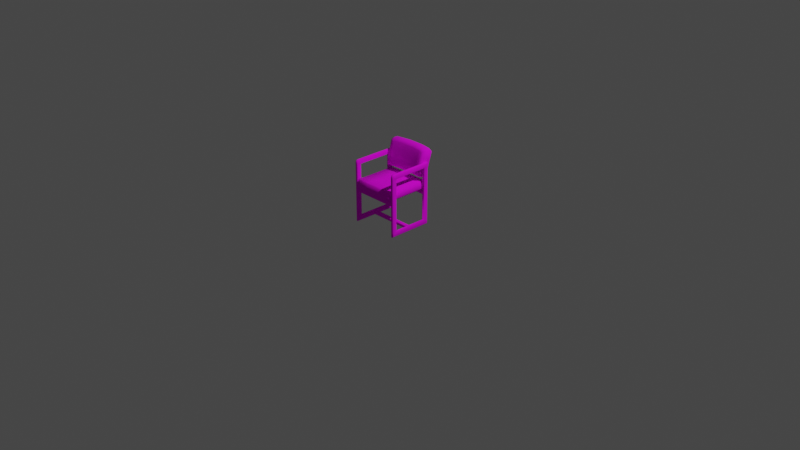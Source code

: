 # Source: chair1.blend  (saved by Blender 2.80.74; exported with 4.5.12 LTS)
import bpy
from mathutils import Matrix  # noqa: F401  (used for matrix-valued properties, if any)

bpy.ops.wm.read_factory_settings(use_empty=True)
scene = bpy.context.scene
scene.name = 'Scene'

# ---- collections
col_collection = bpy.data.collections.new('Collection'); scene.collection.children.link(col_collection)

# ---- images (referenced by path relative to the original .blend; pixels are not part of the script)
import os
ASSET_DIR = os.environ.get("B2B_ASSET_DIR", "")  # directory of the original .blend (textures are referenced by path, not embedded)
HERE = os.path.dirname(os.path.abspath(__file__))  # packed textures are extracted next to this script under _unpacked/

def load_image(name, relpath, width, height, colorspace="sRGB"):
    """Load a texture the original file referenced (path relative to the .blend, or extracted next to this script)."""
    p = next((c for c in (os.path.join(HERE, relpath), os.path.join(ASSET_DIR, relpath)) if relpath and os.path.exists(c)), "")
    if p:
        img = bpy.data.images.load(p, check_existing=True)
        img.name = name
    else:  # same state as the original file: an image datablock whose file is absent (Cycles renders it pink)
        img = bpy.data.images.new(name, width, height)
        img.source = "FILE"
        img.filepath = "//" + (relpath or name)
    img.colorspace_settings.name = colorspace
    return img
img_chair1_texture_png = load_image('chair1_texture.png', 'chair1_texture.png', 1024, 1024, 'sRGB')

# ---- materials (node trees are filled in below, after node groups)
mat_material = bpy.data.materials.new('Material')
mat_material.alpha_threshold = 0.0
mat_material.use_transparent_shadow = False
mat_material.line_color = (0.0, 0.0, 0.0, 1.0)

# ---- material node trees
mat_material.use_nodes = True; mat_material.node_tree.nodes.clear()
_N = mat_material.node_tree.nodes; _L = mat_material.node_tree.links
n0 = _N.new('ShaderNodeOutputMaterial'); n0.name = 'Material Output'; n0.location = (300, 300)
n1 = _N.new('ShaderNodeBsdfPrincipled'); n1.name = 'Principled BSDF'; n1.location = (10, 300)
n1.distribution = 'GGX'
n1.subsurface_method = 'BURLEY'
n1.inputs[2].default_value = 0.9358
n1.inputs[3].default_value = 1.45
n1.inputs[13].default_value = 0.2339
n1.inputs[27].default_value = (0.0, 0.0, 0.0, 1.0)
n1.inputs[28].default_value = 1.0
n2 = _N.new('ShaderNodeTexImage'); n2.name = 'Image Texture'; n2.location = (-280, 275)
n2.image = img_chair1_texture_png
_L.new(n1.outputs[0], n0.inputs[0])
_L.new(n2.outputs[0], n1.inputs[0])
n0.is_active_output = True

# ---- world
world_world = bpy.data.worlds.new('World'); scene.world = world_world
world_world.use_nodes = True; world_world.node_tree.nodes.clear()
_N = world_world.node_tree.nodes; _L = world_world.node_tree.links
n0 = _N.new('ShaderNodeOutputWorld'); n0.name = 'World Output'; n0.location = (300, 300)
n1 = _N.new('ShaderNodeBackground'); n1.name = 'Background'; n1.location = (10, 300)
n1.inputs[0].default_value = (0.05088, 0.05088, 0.05088, 1.0)
_L.new(n1.outputs[0], n0.inputs[0])
n0.is_active_output = True
world_world.color = (0.05088, 0.05088, 0.05088)
world_world.use_sun_shadow = False
world_world.sun_shadow_jitter_overblur = 0.0

# ---- cameras
cam_camera = bpy.data.cameras.new('Camera')
cam_camera.clip_end = 100.0
cam_camera.ortho_scale = 7.314

# ---- lights
light_light = bpy.data.lights.new('Light', 'POINT')
light_light.transmission_factor = 0.0
light_light.energy = 1000.0
light_light.shadow_soft_size = 0.1
light_light.shadow_maximum_resolution = 0.006
light_light.use_absolute_resolution = True

# ---- meshes
me_chair = bpy.data.meshes.new('Chair')
me_chair.from_pydata([(-0.2248, -0.1165, 0.47), (-0.2352, -0.1165, 0.4268), (0.2343, -0.1165, 0.47), (0.2448, -0.1165, 0.4268), (-0.2352, -0.1165, 0.3936), (-0.2248, -0.1146, 0.38), (0.2448, -0.1165, 0.3936), (0.2343, -0.1146, 0.38), (-0.2352, -0.2955, 0.05187), (-0.2352, 0.0825, 0.05187), (-0.2352, -0.2956, 0.6204), (-0.2352, 0.0825, 0.6205), (-0.2652, -0.2956, 0.6204), (-0.2652, 0.0825, 0.6205), (-0.2652, -0.2955, 0.05187), (-0.2652, 0.0825, 0.05187), (0.1971, 0.2235, 0.7591), (0.2018, 0.2095, 0.7752), (-0.2228, 0.1052, 0.7732), (-0.2228, 0.0443, 0.5469), (0.2018, 0.1446, 0.793), (0.1773, 0.0411, 0.5546), (0.2323, 0.04333, 0.5413), (0.2323, 0.1057, 0.7736), (0.2513, -0.2996, 0.3296), (0.2513, -0.2966, 0.3326), (0.2513, -0.2966, 0.3766), (0.2513, -0.2996, 0.3796), (0.2513, -0.3336, 0.3296), (0.2513, -0.3366, 0.3326), (0.2513, -0.3336, 0.3796), (0.2513, -0.3366, 0.3766), (-0.2398, -0.2996, 0.3296), (-0.2398, -0.2966, 0.3326), (-0.2398, -0.2996, 0.3796), (-0.2398, -0.2966, 0.3766), (-0.2429, -0.2996, 0.3766), (-0.2398, -0.3336, 0.3296), (-0.2398, -0.3366, 0.3326), (-0.2398, -0.3336, 0.3796), (-0.2429, -0.3336, 0.3766), (-0.2398, -0.3366, 0.3766), (-0.2398, 0.0822, 0.3766), (-0.2429, 0.0852, 0.3766), (-0.2398, 0.0852, 0.3796), (-0.2398, 0.0822, 0.3326), (-0.2398, 0.0852, 0.3296), (-0.2429, 0.1192, 0.3766), (-0.2398, 0.1222, 0.3766), (-0.2398, 0.1192, 0.3796), (-0.2398, 0.1222, 0.3326), (-0.2398, 0.1192, 0.3296), (0.2513, 0.0822, 0.3766), (0.2513, 0.0852, 0.3796), (0.2513, 0.0822, 0.3326), (0.2513, 0.0852, 0.3296), (0.2513, 0.1192, 0.3796), (0.2513, 0.1222, 0.3766), (0.2513, 0.1222, 0.3326), (0.2513, 0.1192, 0.3296), (-0.2396, -0.127, 0.04168), (-0.2396, -0.1235, 0.04464), (-0.2396, -0.1285, 0.01664), (-0.2396, -0.131, 0.01959), (-0.2396, -0.0895, 0.04464), (-0.2396, -0.08597, 0.04168), (-0.2396, -0.08202, 0.01959), (-0.2396, -0.0845, 0.01664), (0.2491, -0.1235, 0.04464), (0.2491, -0.127, 0.04168), (0.2491, -0.131, 0.01959), (0.2491, -0.1285, 0.01664), (0.2491, -0.08597, 0.04168), (0.2491, -0.0895, 0.04464), (0.2491, -0.0845, 0.01664), (0.2491, -0.08202, 0.01959), (-0.2502, -0.2865, 0.06), (-0.2502, -0.2865, 0.61), (-0.2502, 0.0735, 0.61), (-0.2502, 0.0735, 0.06), (-0.2502, -0.3465, 0.05187), (-0.2502, -0.3465, 0.0), (-0.2502, -0.3191, 0.6705), (-0.2502, -0.3415, 0.6652), (-0.2502, -0.2955, 0.0), (-0.2502, 0.0825, 0.0), (-0.2502, 0.1335, 0.6205), (-0.2502, 0.1335, 0.67), (-0.2502, 0.0825, 0.67), (-0.2502, 0.1335, 0.0), (-0.2502, 0.1335, 0.05187), (-0.2502, -0.3487, 0.6403), (-0.2352, 0.1229, 0.6598), (-0.2379, 0.1273, 0.6641), (-0.2352, 0.1229, 0.0102), (-0.2379, 0.1273, 0.005909), (-0.2352, -0.3319, 0.656), (-0.2379, -0.3359, 0.6599), (-0.2352, -0.3359, 0.0102), (-0.2379, -0.3403, 0.005909), (-0.2352, -0.3143, 0.6602), (-0.2379, -0.3163, 0.6645), (-0.2379, -0.2955, 0.005908), (-0.2352, -0.2955, 0.0102), (-0.2379, 0.0825, 0.6641), (-0.2352, 0.0825, 0.6598), (-0.2379, 0.0825, 0.005908), (-0.2352, 0.0825, 0.0102), (-0.2379, 0.1273, 0.05187), (-0.2352, 0.1229, 0.05187), (-0.2352, -0.3359, 0.05187), (-0.2379, -0.3403, 0.05187), (-0.2379, -0.3422, 0.6379), (-0.2352, -0.3377, 0.6363), (-0.2379, 0.1273, 0.6205), (-0.2352, 0.1229, 0.6205), (-0.2652, 0.0825, 0.6598), (-0.2625, 0.0825, 0.6641), (-0.2625, 0.1273, 0.6641), (-0.2652, 0.1229, 0.6598), (-0.2652, 0.1229, 0.05187), (-0.2625, 0.1273, 0.05187), (-0.2625, 0.1273, 0.005909), (-0.2652, 0.1229, 0.0102), (-0.2652, -0.2955, 0.0102), (-0.2625, -0.2955, 0.005908), (-0.2625, -0.3403, 0.005909), (-0.2652, -0.3359, 0.0102), (-0.2652, -0.3377, 0.6363), (-0.2625, -0.3422, 0.6379), (-0.2625, -0.3359, 0.6599), (-0.2652, -0.3319, 0.656), (-0.2625, -0.3163, 0.6645), (-0.2652, -0.3143, 0.6602), (-0.2652, 0.0825, 0.0102), (-0.2625, 0.0825, 0.005908), (-0.2652, 0.1229, 0.6205), (-0.2625, 0.1273, 0.6205), (-0.2625, -0.3403, 0.05187), (-0.2652, -0.3359, 0.05187), (0.2448, 0.1131, 0.3936), (0.2343, 0.1168, 0.38), (0.2343, 0.1235, 0.3936), (-0.2248, 0.1235, 0.3936), (-0.2248, 0.1168, 0.38), (-0.2352, 0.1131, 0.3936), (0.2448, -0.3461, 0.3936), (0.2343, -0.3565, 0.3936), (0.2343, -0.3461, 0.38), (-0.2352, -0.3461, 0.3936), (-0.2248, -0.3461, 0.38), (-0.2248, -0.3565, 0.3936), (0.2448, -0.3461, 0.4268), (0.2327, -0.3251, 0.4714), (0.2343, -0.3565, 0.4268), (0.2448, 0.1131, 0.4268), (0.2343, 0.1235, 0.4268), (0.2343, 0.1131, 0.47), (-0.2248, 0.1235, 0.4268), (-0.2352, 0.1131, 0.4268), (-0.2248, 0.1131, 0.47), (-0.2352, -0.3461, 0.4268), (-0.2248, -0.3565, 0.4268), (-0.2265, -0.3251, 0.4714), (-0.2352, -0.001707, 0.4268), (0.2448, -0.001706, 0.3936), (-0.2248, 0.001068, 0.38), (0.2343, -0.001706, 0.47), (0.2343, 0.001068, 0.38), (-0.2352, -0.001707, 0.3936), (0.2448, -0.001706, 0.4268), (-0.2248, -0.001707, 0.47), (-0.2352, -0.2313, 0.3936), (0.2343, -0.2304, 0.38), (0.2448, -0.2313, 0.4268), (-0.2248, -0.2313, 0.47), (0.2448, -0.2313, 0.3936), (-0.2248, -0.2304, 0.38), (0.2343, -0.2313, 0.47), (-0.2352, -0.2313, 0.4268), (0.08129, 0.1168, 0.38), (-0.07176, 0.1168, 0.38), (-0.07176, 0.1235, 0.3936), (0.08129, 0.1235, 0.3936), (-0.09128, -0.3461, 0.38), (0.1086, -0.3461, 0.38), (0.1086, -0.3565, 0.3936), (-0.09128, -0.3565, 0.3936), (0.08129, 0.1235, 0.4269), (-0.07176, 0.1235, 0.4269), (-0.07176, 0.1131, 0.4704), (0.08129, 0.1131, 0.4704), (-0.09128, -0.3592, 0.4272), (0.1086, -0.359, 0.4272), (0.106, -0.33, 0.4718), (-0.09386, -0.3303, 0.4718), (0.08129, -0.1146, 0.3791), (-0.07176, -0.1146, 0.3791), (-0.07176, -0.1165, 0.4678), (0.08011, -0.1157, 0.474), (-0.07176, -0.001707, 0.473), (0.08129, -0.001706, 0.473), (0.08129, 0.001068, 0.3812), (-0.07176, 0.001068, 0.3812), (0.08129, -0.2304, 0.38), (-0.07176, -0.2304, 0.38), (-0.07176, -0.2313, 0.4697), (0.08011, -0.2305, 0.4758), (0.2215, -0.3375, 0.4599), (-0.2216, -0.3356, 0.461), (-0.08859, -0.3401, 0.4616), (0.1053, -0.3414, 0.4604), (0.2185, 0.126, 0.4577), (-0.2116, 0.126, 0.4577), (0.07508, 0.126, 0.458), (-0.06828, 0.126, 0.458), (0.2129, 0.03648, 0.56), (0.2448, 0.07061, 0.5246), (0.2132, 0.09112, 0.7552), (0.2448, 0.1375, 0.7782), (-0.1987, 0.04133, 0.5665), (-0.2352, 0.07184, 0.5306), (-0.2352, 0.1373, 0.7777), (-0.1987, 0.08955, 0.7476), (0.08751, 0.05365, 0.5271), (-0.0642, 0.05365, 0.5271), (-0.0642, 0.1225, 0.7919), (0.08751, 0.1225, 0.7919), (0.1917, 0.04325, 0.5254), (0.1798, 0.09834, 0.7671), (0.2018, 0.07053, 0.507), (0.1917, 0.1117, 0.7874), (-0.06834, 0.08094, 0.5065), (0.09166, 0.08094, 0.5065), (0.07947, 0.05188, 0.5542), (-0.05615, 0.05188, 0.5542), (0.09166, 0.1553, 0.7975), (-0.06834, 0.1553, 0.7975), (-0.05615, 0.1088, 0.7711), (0.07947, 0.1088, 0.7711), (0.2383, 0.1482, 0.517), (0.2448, 0.1354, 0.5111), (0.237, 0.2161, 0.7453), (0.2448, 0.2019, 0.7604), (-0.2307, 0.1464, 0.5206), (-0.2352, 0.1368, 0.5174), (-0.2286, 0.2175, 0.7513), (-0.2343, 0.2036, 0.7637), (0.09166, 0.146, 0.493), (0.09505, 0.1652, 0.5016), (-0.07174, 0.1652, 0.5016), (-0.06834, 0.146, 0.493), (-0.06834, 0.2203, 0.7797), (-0.07174, 0.2343, 0.7636), (0.09505, 0.2343, 0.7636), (0.09166, 0.2203, 0.7797), (0.2018, 0.1354, 0.4935), (0.1979, 0.1488, 0.5051), (-0.1995, 0.0413, 0.5244), (-0.1778, 0.0394, 0.5494), (-0.2107, 0.1428, 0.7922), (-0.1995, 0.11, 0.7866), (-0.2107, 0.06857, 0.5061), (-0.1778, 0.09578, 0.7661), (-0.2107, 0.1335, 0.4925), (-0.2084, 0.1439, 0.5024), (-0.2107, 0.2075, 0.7743), (-0.2046, 0.2215, 0.7583), (0.2323, 0.06054, 0.623), (0.2323, 0.08238, 0.6972), (-0.2228, 0.06136, 0.6263), (-0.2228, 0.08285, 0.6985), (0.179, 0.07817, 0.6987), (0.1781, 0.05821, 0.6296), (0.1974, 0.1952, 0.676), (0.1976, 0.1698, 0.5961), (0.2131, 0.0714, 0.6916), (0.213, 0.05228, 0.6287), (0.2448, 0.08894, 0.6139), (0.2448, 0.1123, 0.6941), (-0.2352, 0.1128, 0.6956), (-0.2352, 0.08979, 0.6174), (-0.1987, 0.05549, 0.6301), (-0.1987, 0.0725, 0.6886), (0.07947, 0.08855, 0.7019), (0.07947, 0.06871, 0.6321), (-0.05615, 0.08855, 0.7019), (-0.05615, 0.06871, 0.6321), (0.2379, 0.1672, 0.5984), (0.2374, 0.1904, 0.6703), (0.2448, 0.1767, 0.6777), (0.2448, 0.1538, 0.5994), (-0.2293, 0.1907, 0.6756), (-0.23, 0.1664, 0.603), (-0.2349, 0.1553, 0.6049), (-0.2346, 0.1783, 0.6823), (0.09398, 0.182, 0.5991), (0.09398, 0.2052, 0.6805), (-0.07281, 0.2052, 0.6805), (-0.07281, 0.182, 0.5991), (-0.2059, 0.1921, 0.6749), (-0.2071, 0.1659, 0.5942), (-0.1778, 0.07605, 0.6958), (-0.1778, 0.05626, 0.6256), (0.2448, -0.3359, 0.05187), (0.2475, -0.3403, 0.05187), (0.2475, 0.1273, 0.6205), (0.2448, 0.1229, 0.6205), (0.2475, 0.0825, 0.005908), (0.2448, 0.0825, 0.0102), (0.2448, -0.3143, 0.6602), (0.2475, -0.3163, 0.6645), (0.2448, -0.3319, 0.656), (0.2475, -0.3359, 0.6599), (0.2475, -0.3422, 0.6379), (0.2448, -0.3377, 0.6363), (0.2448, -0.3359, 0.0102), (0.2475, -0.3403, 0.005909), (0.2475, -0.2955, 0.005908), (0.2448, -0.2955, 0.0102), (0.2448, 0.1229, 0.0102), (0.2475, 0.1273, 0.005909), (0.2475, 0.1273, 0.05187), (0.2448, 0.1229, 0.05187), (0.2448, 0.1229, 0.6598), (0.2475, 0.1273, 0.6641), (0.2475, 0.0825, 0.6641), (0.2448, 0.0825, 0.6598), (0.2748, 0.1229, 0.6205), (0.2721, 0.1273, 0.6205), (0.2748, -0.3377, 0.6363), (0.2721, -0.3422, 0.6379), (0.2721, -0.3403, 0.05187), (0.2748, -0.3359, 0.05187), (0.2748, 0.1229, 0.05187), (0.2721, 0.1273, 0.05187), (0.2748, 0.0825, 0.0102), (0.2721, 0.0825, 0.005908), (0.2748, 0.0825, 0.6598), (0.2721, 0.0825, 0.6641), (0.2748, -0.2955, 0.0102), (0.2721, -0.2955, 0.005908), (0.2721, -0.3163, 0.6645), (0.2748, -0.3143, 0.6602), (0.2721, -0.3403, 0.005909), (0.2748, -0.3359, 0.0102), (0.2721, -0.3359, 0.6599), (0.2748, -0.3319, 0.656), (0.2721, 0.1273, 0.005909), (0.2748, 0.1229, 0.0102), (0.2721, 0.1273, 0.6641), (0.2748, 0.1229, 0.6598), (0.2598, -0.3487, 0.6403), (0.2598, 0.1335, 0.05187), (0.2598, 0.1335, 0.0), (0.2598, 0.0825, 0.67), (0.2598, 0.1335, 0.67), (0.2598, 0.1335, 0.6205), (0.2598, 0.0825, 0.0), (0.2598, -0.2955, 0.0), (0.2598, -0.3415, 0.6652), (0.2598, -0.3191, 0.6705), (0.2598, -0.3465, 0.0), (0.2598, -0.3465, 0.05187), (0.2598, 0.0735, 0.06), (0.2598, 0.0735, 0.61), (0.2598, -0.2865, 0.61), (0.2598, -0.2865, 0.06), (0.2448, 0.0825, 0.05187), (0.2448, -0.2955, 0.05187), (0.2448, 0.0825, 0.6205), (0.2448, -0.2956, 0.6204), (0.2748, 0.0825, 0.6205), (0.2748, -0.2956, 0.6204), (0.2748, 0.0825, 0.05187), (0.2748, -0.2955, 0.05187), (0.2488, 0.1025, 0.5152), (0.2488, 0.1693, 0.7743), (0.09162, 0.1125, 0.495), (0.09182, 0.1878, 0.7958), (-0.06829, 0.1125, 0.495), (-0.2397, 0.104, 0.5222), (-0.239, 0.17, 0.7753), (-0.06849, 0.1878, 0.7958), (0.2027, 0.102, 0.4956), (0.2028, 0.1771, 0.7911), (-0.2126, 0.1001, 0.4949), (-0.2121, 0.1751, 0.7902), (0.2496, 0.1214, 0.607), (0.2496, 0.1433, 0.6901), (-0.2399, 0.1224, 0.6116), (-0.2398, 0.1442, 0.6932), (-0.2652, -0.3376, 0.6072), (-0.2502, -0.2865, 0.6072), (-0.2502, -0.3486, 0.6072), (-0.2625, -0.3421, 0.6072), (-0.2652, -0.2956, 0.6072), (-0.2352, -0.2956, 0.6072), (-0.2379, -0.3421, 0.6072), (-0.2352, -0.3376, 0.6072), (0.2448, -0.3376, 0.6072), (0.2598, -0.2865, 0.6072), (0.2598, -0.3486, 0.6072), (0.2475, -0.3421, 0.6072), (0.2448, -0.2956, 0.6072), (0.2748, -0.2956, 0.6072), (0.2721, -0.3421, 0.6072), (0.2748, -0.3376, 0.6072)], [], [(182, 143, 158, 189), (176, 6, 3, 174), (206, 175, 163, 195), (172, 149, 161, 179), (186, 147, 154, 193), (205, 184, 150, 177), (99, 111, 80, 81), (114, 108, 90, 86), (95, 106, 85, 89), (10, 113, 399, 397), (85, 84, 125, 135), (111, 398, 394, 80), (97, 101, 82, 83), (101, 104, 88, 82), (93, 114, 86, 87), (81, 80, 138, 126), (86, 90, 121, 137), (89, 85, 135, 122), (83, 82, 132, 130), (80, 394, 395, 138), (87, 86, 137, 118), (82, 88, 117, 132), (77, 393, 396, 12), (91, 83, 130, 129), (79, 78, 13, 15), (15, 134, 124, 14), (90, 89, 122, 121), (116, 13, 12, 133), (78, 77, 12, 13), (119, 136, 13, 116), (76, 79, 15, 14), (84, 81, 126, 125), (120, 123, 134, 15), (14, 124, 127, 139), (12, 396, 392, 128), (136, 120, 15, 13), (133, 12, 128, 131), (33, 35, 26, 25), (39, 30, 27, 34), (29, 31, 41, 38), (302, 263, 223, 283), (300, 267, 253, 298), (281, 221, 19, 270), (385, 377, 243, 17), (384, 378, 248, 256), (387, 383, 252, 266), (37, 28, 29, 38), (30, 39, 41, 31), (39, 34, 36, 40), (24, 32, 33, 25), (34, 27, 26, 35), (28, 37, 32, 24), (55, 46, 51, 59), (49, 56, 57, 48), (59, 51, 50, 58), (44, 49, 47, 43), (53, 44, 42, 52), (46, 55, 54, 45), (54, 52, 42, 45), (44, 53, 56, 49), (50, 48, 57, 58), (71, 62, 67, 74), (70, 69, 60, 63), (66, 65, 72, 75), (64, 73, 72, 65), (74, 67, 66, 75), (68, 61, 60, 69), (62, 71, 70, 63), (61, 68, 73, 64), (8, 9, 79, 76), (11, 10, 77, 78), (9, 11, 78, 79), (10, 397, 393, 77), (100, 96, 113, 10), (115, 11, 9, 109), (88, 87, 118, 117), (8, 110, 98, 103), (109, 9, 107, 94), (112, 97, 83, 91), (92, 105, 11, 115), (106, 102, 84, 85), (108, 95, 89, 90), (9, 8, 103, 107), (102, 99, 81, 84), (105, 100, 10, 11), (105, 92, 93, 104), (109, 94, 95, 108), (103, 98, 99, 102), (113, 96, 97, 112), (96, 100, 101, 97), (107, 103, 102, 106), (100, 105, 104, 101), (94, 107, 106, 95), (115, 109, 108, 114), (98, 110, 111, 99), (110, 399, 398, 111), (92, 115, 114, 93), (117, 118, 119, 116), (121, 122, 123, 120), (125, 126, 127, 124), (129, 130, 131, 128), (130, 132, 133, 131), (135, 125, 124, 134), (132, 117, 116, 133), (122, 135, 134, 123), (137, 121, 120, 136), (126, 138, 139, 127), (138, 395, 392, 139), (118, 137, 136, 119), (104, 93, 87, 88), (140, 141, 142), (143, 144, 145), (146, 147, 148), (149, 150, 151), (152, 153, 208, 154), (155, 156, 212, 157), (158, 159, 160, 213), (161, 162, 209, 163), (168, 141, 140, 165), (181, 144, 143, 182), (177, 150, 149, 172), (185, 148, 147, 186), (170, 155, 157, 167), (215, 213, 160, 190), (179, 161, 163, 175), (211, 208, 153, 194), (146, 152, 154, 147), (161, 149, 151, 162), (145, 159, 158, 143), (155, 140, 142, 156), (165, 140, 155, 170), (164, 1, 0, 171), (174, 3, 2, 178), (166, 5, 4, 169), (173, 7, 6, 176), (203, 197, 5, 166), (169, 4, 1, 164), (200, 171, 0, 198), (190, 160, 171, 200), (145, 169, 164, 159), (181, 203, 166, 144), (144, 166, 169, 145), (159, 164, 171, 160), (6, 165, 170, 3), (3, 170, 167, 2), (7, 168, 165, 6), (148, 173, 176, 146), (152, 174, 178, 153), (1, 179, 175, 0), (5, 177, 172, 4), (197, 205, 177, 5), (4, 172, 179, 1), (198, 0, 175, 206), (146, 176, 174, 152), (2, 199, 207, 178), (199, 198, 206, 207), (7, 173, 204, 196), (196, 204, 205, 197), (141, 168, 202, 180), (180, 202, 203, 181), (157, 191, 201, 167), (191, 190, 200, 201), (167, 201, 199, 2), (201, 200, 198, 199), (168, 7, 196, 202), (202, 196, 197, 203), (209, 210, 195, 163), (210, 211, 194, 195), (212, 214, 191, 157), (214, 215, 190, 191), (150, 184, 187, 151), (184, 185, 186, 187), (141, 180, 183, 142), (180, 181, 182, 183), (173, 148, 185, 204), (204, 185, 184, 205), (151, 187, 192, 162), (187, 186, 193, 192), (178, 207, 194, 153), (207, 206, 195, 194), (142, 183, 188, 156), (183, 182, 189, 188), (192, 193, 211, 210), (162, 192, 210, 209), (193, 154, 208, 211), (188, 189, 215, 214), (156, 188, 214, 212), (189, 158, 213, 215), (268, 22, 217, 278), (228, 22, 216, 21), (261, 18, 223, 263), (270, 19, 220, 282), (391, 382, 247, 295), (260, 222, 18, 261), (230, 217, 22, 228), (277, 216, 22, 268), (262, 232, 225, 258), (232, 233, 224, 225), (20, 236, 227, 231), (236, 237, 226, 227), (274, 16, 242, 289), (383, 379, 255, 252), (231, 227, 239, 229), (227, 226, 238, 239), (258, 225, 235, 259), (225, 224, 234, 235), (386, 381, 245, 264), (378, 380, 251, 248), (298, 253, 254, 297), (241, 256, 257, 240), (272, 229, 239, 284), (284, 239, 238, 286), (289, 242, 243, 290), (293, 244, 245, 294), (264, 245, 244, 265), (17, 243, 242, 16), (256, 248, 249, 257), (248, 251, 250, 249), (266, 252, 253, 267), (252, 255, 254, 253), (389, 377, 219, 279), (255, 17, 16, 254), (276, 218, 229, 272), (23, 231, 229, 218), (297, 254, 16, 274), (219, 20, 231, 23), (233, 230, 228, 224), (224, 228, 21, 234), (376, 384, 256, 241), (379, 385, 17, 255), (247, 266, 267, 246), (251, 264, 265, 250), (380, 386, 264, 251), (19, 258, 259, 220), (221, 262, 258, 19), (237, 260, 261, 226), (226, 261, 263, 238), (382, 387, 266, 247), (292, 246, 267, 300), (286, 238, 263, 302), (235, 287, 303, 259), (287, 286, 302, 303), (244, 293, 301, 265), (293, 292, 300, 301), (249, 296, 275, 257), (296, 297, 274, 275), (216, 277, 273, 21), (277, 276, 272, 273), (376, 388, 278, 217), (388, 389, 279, 278), (246, 292, 295, 247), (292, 293, 294, 295), (240, 288, 291, 241), (288, 289, 290, 291), (234, 285, 287, 235), (285, 284, 286, 287), (21, 273, 285, 234), (273, 272, 284, 285), (250, 299, 296, 249), (299, 298, 297, 296), (257, 275, 288, 240), (275, 274, 289, 288), (218, 276, 269, 23), (276, 277, 268, 269), (381, 390, 294, 245), (390, 391, 295, 294), (18, 271, 283, 223), (271, 270, 282, 283), (23, 269, 279, 219), (269, 268, 278, 279), (222, 280, 271, 18), (280, 281, 270, 271), (265, 301, 299, 250), (301, 300, 298, 299), (259, 303, 282, 220), (303, 302, 283, 282), (339, 350, 356, 355), (325, 306, 307, 324), (305, 403, 400, 304), (317, 305, 304, 316), (306, 322, 323, 307), (321, 308, 309, 320), (311, 326, 327, 310), (308, 318, 319, 309), (313, 311, 310, 312), (314, 313, 312, 315), (318, 317, 316, 319), (322, 321, 320, 323), (326, 325, 324, 327), (351, 328, 329, 350), (333, 407, 406, 332), (345, 333, 332, 344), (328, 334, 335, 329), (349, 336, 337, 348), (343, 338, 339, 342), (336, 340, 341, 337), (347, 343, 342, 346), (330, 347, 346, 331), (340, 345, 344, 341), (334, 349, 348, 335), (338, 351, 350, 339), (338, 343, 373, 372), (341, 344, 362, 359), (374, 375, 340, 336), (335, 348, 354, 353), (337, 341, 359, 358), (351, 338, 372, 328), (331, 346, 360, 352), (334, 374, 336, 349), (375, 333, 345, 340), (355, 356, 325, 326), (328, 372, 374, 334), (343, 347, 330, 373), (373, 405, 401, 366), (374, 372, 365, 364), (372, 373, 366, 365), (375, 374, 364, 367), (310, 371, 315, 312), (307, 323, 368, 370), (371, 404, 400, 315), (369, 319, 316, 304), (323, 320, 309, 368), (359, 362, 317, 318), (367, 364, 368, 369), (324, 307, 370, 327), (365, 366, 371, 370), (327, 370, 371, 310), (353, 354, 321, 322), (368, 309, 319, 369), (364, 365, 370, 368), (352, 360, 313, 314), (366, 401, 404, 371), (361, 355, 326, 311), (356, 357, 306, 325), (363, 402, 403, 305), (360, 361, 311, 313), (354, 358, 308, 321), (357, 353, 322, 306), (362, 363, 305, 317), (350, 329, 357, 356), (342, 339, 355, 361), (346, 342, 361, 360), (332, 406, 402, 363), (358, 359, 318, 308), (373, 330, 407, 405), (348, 337, 358, 354), (329, 335, 353, 357), (344, 332, 363, 362), (281, 280, 391, 390), (221, 281, 390, 381), (291, 290, 389, 388), (241, 291, 388, 376), (222, 260, 387, 382), (232, 262, 386, 380), (236, 20, 385, 379), (217, 230, 384, 376), (290, 243, 377, 389), (233, 232, 380, 378), (262, 221, 381, 386), (237, 236, 379, 383), (280, 222, 382, 391), (260, 237, 383, 387), (230, 233, 378, 384), (20, 219, 377, 385), (392, 396, 14, 139), (392, 395, 129, 128), (395, 394, 91, 129), (396, 393, 76, 14), (398, 399, 113, 112), (393, 397, 8, 76), (394, 398, 112, 91), (397, 399, 110, 8), (400, 404, 369, 304), (400, 403, 314, 315), (403, 402, 352, 314), (404, 401, 367, 369), (406, 407, 330, 331), (401, 405, 375, 367), (402, 406, 331, 352), (405, 407, 333, 375)])
me_chair.polygons.foreach_set('use_smooth', [True] * 380)
_uv = me_chair.uv_layers.new(name='UVMap')
_uv.uv.foreach_set('vector', [0.018, 0.7364, 0.0231, 0.6449, 0.04305, 0.6461, 0.03771, 0.7369, 0.27, 0.9727, 0.1979, 0.9687, 0.1994, 0.9482, 0.2709, 0.9518, 0.2732, 0.7334, 0.272, 0.6378, 0.332, 0.6365, 0.3342, 0.7191, 0.2699, 0.5884, 0.3436, 0.5854, 0.3444, 0.6067, 0.2709, 0.6095, 0.3898, 0.847, 0.3852, 0.9239, 0.366, 0.9225, 0.368, 0.8465, 0.5294, 0.6821, 0.5176, 0.7521, 0.4368, 0.7521, 0.4368, 0.6821, 0.9243, 0.7141, 0.9156, 0.6897, 0.9279, 0.6868, 0.9278, 0.7141, 0.6217, 0.06773, 0.6217, 0.4013, 0.6136, 0.4013, 0.6136, 0.06773, 0.9236, 0.9649, 0.9192, 0.946, 0.9272, 0.9454, 0.9271, 0.965, 0.9597, 0.4031, 0.9333, 0.3914, 0.9392, 0.3723, 0.9667, 0.3965, 0.9272, 0.9454, 0.9278, 0.7349, 0.9362, 0.7342, 0.9352, 0.9461, 0.7436, 0.8446, 0.4171, 0.8447, 0.417, 0.8365, 0.7436, 0.8365, 0.9277, 0.4001, 0.9305, 0.4081, 0.9236, 0.4081, 0.9235, 0.4001, 0.9305, 0.4081, 0.9359, 0.6307, 0.9274, 0.6301, 0.9236, 0.4081, 0.9313, 0.6509, 0.9401, 0.6731, 0.9282, 0.6764, 0.9277, 0.651, 0.9278, 0.7141, 0.9279, 0.6868, 0.9402, 0.6898, 0.9314, 0.7141, 0.6136, 0.06773, 0.6136, 0.4013, 0.6055, 0.4013, 0.6055, 0.06773, 0.9271, 0.965, 0.9272, 0.9454, 0.9352, 0.9461, 0.9307, 0.965, 0.9235, 0.4001, 0.9236, 0.4081, 0.9167, 0.4083, 0.9192, 0.4003, 0.7436, 0.8365, 0.417, 0.8365, 0.4171, 0.8284, 0.7436, 0.8283, 0.9277, 0.651, 0.9282, 0.6764, 0.9161, 0.6735, 0.9242, 0.651, 0.9236, 0.4081, 0.9274, 0.6301, 0.9189, 0.631, 0.9167, 0.4083, 0.8747, 0.4097, 0.873, 0.4086, 0.8801, 0.398, 0.8873, 0.4043, 0.9233, 0.3909, 0.9235, 0.4001, 0.9192, 0.4003, 0.9163, 0.3913, 0.5657, 0.3966, 0.5657, 0.07394, 0.576, 0.06776, 0.576, 0.4014, 0.9653, 0.9614, 0.9381, 0.9464, 0.9393, 0.7339, 0.9653, 0.7198, 0.9271, 0.9891, 0.9271, 0.965, 0.9307, 0.965, 0.9376, 0.9867, 0.9157, 0.6314, 0.8926, 0.644, 0.8873, 0.4043, 0.9135, 0.4086, 0.8808, 0.6386, 0.8747, 0.4097, 0.8873, 0.4043, 0.8926, 0.644, 0.9218, 0.6509, 0.9128, 0.6722, 0.8926, 0.644, 0.9157, 0.6314, 0.9763, 0.7255, 0.9763, 0.9556, 0.9653, 0.9614, 0.9653, 0.7198, 0.9278, 0.7349, 0.9278, 0.7141, 0.9314, 0.7141, 0.9362, 0.7342, 0.9406, 0.9857, 0.933, 0.9648, 0.9381, 0.9464, 0.9653, 0.9614, 0.9653, 0.7198, 0.9393, 0.7339, 0.9338, 0.7143, 0.9436, 0.6911, 0.8873, 0.4043, 0.8801, 0.398, 0.9068, 0.3729, 0.9133, 0.3917, 0.5997, 0.06776, 0.5997, 0.4014, 0.576, 0.4014, 0.576, 0.06776, 0.9135, 0.4086, 0.8873, 0.4043, 0.9133, 0.3917, 0.917, 0.4004, 0.8513, 0.6683, 0.8259, 0.6683, 0.8259, 0.3851, 0.8513, 0.3851, 0.8014, 0.6683, 0.8014, 0.3852, 0.821, 0.3852, 0.821, 0.6683, 0.771, 0.3852, 0.7964, 0.3852, 0.7964, 0.6684, 0.771, 0.6684, 0.3264, 0.383, 0.3263, 0.3367, 0.3391, 0.3482, 0.3387, 0.3879, 0.3499, 0.1883, 0.3414, 0.2493, 0.2626, 0.2455, 0.2655, 0.1885, 0.3688, 0.4335, 0.3566, 0.4816, 0.3438, 0.4703, 0.35, 0.429, 0.103, 0.2827, 0.07127, 0.2847, 0.07413, 0.2617, 0.1039, 0.2626, 0.08729, 0.03326, 0.1607, 0.0319, 0.1619, 0.05397, 0.09209, 0.05443, 0.3455, 0.282, 0.2611, 0.2774, 0.2607, 0.2576, 0.3446, 0.2619, 0.7661, 0.6684, 0.7661, 0.3852, 0.771, 0.3852, 0.771, 0.6684, 0.8014, 0.3852, 0.8014, 0.6683, 0.7964, 0.6684, 0.7964, 0.3852, 0.8014, 0.6683, 0.821, 0.6683, 0.821, 0.6708, 0.8014, 0.6708, 0.8562, 0.3851, 0.8562, 0.6683, 0.8513, 0.6683, 0.8513, 0.3851, 0.821, 0.6683, 0.821, 0.3852, 0.8259, 0.3851, 0.8259, 0.6683, 0.7661, 0.3852, 0.7661, 0.6684, 0.7465, 0.6684, 0.7465, 0.3852, 0.6913, 0.0818, 0.6913, 0.365, 0.6717, 0.365, 0.6717, 0.0818, 0.7462, 0.3649, 0.7462, 0.08174, 0.7512, 0.0817, 0.7512, 0.3649, 0.7815, 0.08167, 0.7815, 0.3649, 0.7765, 0.3649, 0.7765, 0.0817, 0.7266, 0.3649, 0.7462, 0.3649, 0.7462, 0.3674, 0.7266, 0.3674, 0.7266, 0.08174, 0.7266, 0.3649, 0.7217, 0.365, 0.7217, 0.08177, 0.6913, 0.365, 0.6913, 0.0818, 0.6963, 0.08177, 0.6963, 0.365, 0.6963, 0.08177, 0.7217, 0.08177, 0.7217, 0.365, 0.6963, 0.365, 0.7266, 0.3649, 0.7266, 0.08174, 0.7462, 0.08174, 0.7462, 0.3649, 0.7765, 0.3649, 0.7512, 0.3649, 0.7512, 0.0817, 0.7765, 0.0817, 0.9296, 0.0004346, 0.9296, 0.2793, 0.9045, 0.2793, 0.9045, 0.0004346, 0.9345, 0.0004008, 0.9473, 0.0004008, 0.9473, 0.2793, 0.9345, 0.2793, 0.9892, 0.2792, 0.9764, 0.2792, 0.9764, 0.0003405, 0.9892, 0.0003405, 0.9715, 0.2793, 0.9715, 0.0003706, 0.9764, 0.0003405, 0.9764, 0.2792, 0.9941, 0.0003067, 0.9941, 0.2792, 0.9892, 0.2792, 0.9892, 0.0003405, 0.9521, 0.0003707, 0.9521, 0.2793, 0.9473, 0.2793, 0.9473, 0.0004008, 0.9296, 0.2793, 0.9296, 0.0004346, 0.9345, 0.0004008, 0.9345, 0.2793, 0.9521, 0.2793, 0.9521, 0.0003707, 0.9715, 0.0003706, 0.9715, 0.2793, 0.8903, 0.7195, 0.8889, 0.9612, 0.8781, 0.9554, 0.8793, 0.7252, 0.9626, 0.6428, 0.9597, 0.4031, 0.9725, 0.4081, 0.9742, 0.637, 0.6512, 0.4013, 0.6512, 0.06769, 0.6615, 0.07386, 0.6615, 0.3965, 0.9597, 0.4031, 0.9667, 0.3965, 0.9742, 0.4069, 0.9725, 0.4081, 0.9338, 0.4083, 0.93, 0.4001, 0.9333, 0.3914, 0.9597, 0.4031, 0.6275, 0.06769, 0.6512, 0.06769, 0.6512, 0.4013, 0.6275, 0.4013, 0.9274, 0.6301, 0.9277, 0.651, 0.9242, 0.651, 0.9189, 0.631, 0.8903, 0.7195, 0.9122, 0.691, 0.9218, 0.7143, 0.9162, 0.7338, 0.9135, 0.9856, 0.8889, 0.9612, 0.9162, 0.9464, 0.9213, 0.9648, 0.9304, 0.391, 0.9277, 0.4001, 0.9235, 0.4001, 0.9233, 0.3909, 0.9337, 0.6507, 0.9391, 0.631, 0.9626, 0.6428, 0.9433, 0.6717, 0.9192, 0.946, 0.9193, 0.7341, 0.9278, 0.7349, 0.9272, 0.9454, 0.9165, 0.9867, 0.9236, 0.9649, 0.9271, 0.965, 0.9271, 0.9891, 0.8889, 0.9612, 0.8903, 0.7195, 0.9162, 0.7338, 0.9162, 0.9464, 0.9193, 0.7341, 0.9243, 0.7141, 0.9278, 0.7141, 0.9278, 0.7349, 0.9391, 0.631, 0.9338, 0.4083, 0.9597, 0.4031, 0.9626, 0.6428, 0.9391, 0.631, 0.9337, 0.6507, 0.9313, 0.6509, 0.9359, 0.6307, 0.9135, 0.9856, 0.9213, 0.9648, 0.9236, 0.9649, 0.9165, 0.9867, 0.9162, 0.7338, 0.9218, 0.7143, 0.9243, 0.7141, 0.9193, 0.7341, 0.9333, 0.3914, 0.93, 0.4001, 0.9277, 0.4001, 0.9304, 0.391, 0.93, 0.4001, 0.9338, 0.4083, 0.9305, 0.4081, 0.9277, 0.4001, 0.9162, 0.9464, 0.9162, 0.7338, 0.9193, 0.7341, 0.9192, 0.946, 0.9338, 0.4083, 0.9391, 0.631, 0.9359, 0.6307, 0.9305, 0.4081, 0.9213, 0.9648, 0.9162, 0.9464, 0.9192, 0.946, 0.9236, 0.9649, 0.6275, 0.06769, 0.6275, 0.4013, 0.6217, 0.4013, 0.6217, 0.06773, 0.9218, 0.7143, 0.9122, 0.691, 0.9156, 0.6897, 0.9243, 0.7141, 0.7436, 0.8503, 0.4171, 0.8504, 0.4171, 0.8447, 0.7436, 0.8446, 0.9337, 0.6507, 0.9433, 0.6717, 0.9401, 0.6731, 0.9313, 0.6509, 0.9189, 0.631, 0.9242, 0.651, 0.9218, 0.6509, 0.9157, 0.6314, 0.9376, 0.9867, 0.9307, 0.965, 0.933, 0.9648, 0.9406, 0.9857, 0.9362, 0.7342, 0.9314, 0.7141, 0.9338, 0.7143, 0.9393, 0.7339, 0.9163, 0.3913, 0.9192, 0.4003, 0.917, 0.4004, 0.9133, 0.3917, 0.9192, 0.4003, 0.9167, 0.4083, 0.9135, 0.4086, 0.917, 0.4004, 0.9352, 0.9461, 0.9362, 0.7342, 0.9393, 0.7339, 0.9381, 0.9464, 0.9167, 0.4083, 0.9189, 0.631, 0.9157, 0.6314, 0.9135, 0.4086, 0.9307, 0.965, 0.9352, 0.9461, 0.9381, 0.9464, 0.933, 0.9648, 0.6055, 0.06773, 0.6055, 0.4013, 0.5997, 0.4014, 0.5997, 0.06776, 0.9314, 0.7141, 0.9402, 0.6898, 0.9436, 0.6911, 0.9338, 0.7143, 0.7436, 0.8283, 0.4171, 0.8284, 0.4171, 0.8227, 0.7437, 0.8227, 0.9242, 0.651, 0.9161, 0.6735, 0.9128, 0.6722, 0.9218, 0.6509, 0.9359, 0.6307, 0.9313, 0.6509, 0.9277, 0.651, 0.9274, 0.6301, 0.06454, 0.9483, 0.05899, 0.9568, 0.05618, 0.9476, 0.05165, 0.6149, 0.05443, 0.6051, 0.06052, 0.6138, 0.386, 0.933, 0.3852, 0.9239, 0.3957, 0.9263, 0.3849, 0.6291, 0.3948, 0.636, 0.3844, 0.6386, 0.3641, 0.9319, 0.3315, 0.9243, 0.3422, 0.9165, 0.366, 0.9225, 0.06846, 0.9313, 0.06039, 0.928, 0.06321, 0.906, 0.07517, 0.9103, 0.05714, 0.6347, 0.06476, 0.6314, 0.0725, 0.6519, 0.06123, 0.6551, 0.3633, 0.6308, 0.3652, 0.6397, 0.3411, 0.6404, 0.332, 0.6365, 0.1244, 0.9718, 0.05899, 0.9568, 0.06454, 0.9483, 0.1277, 0.9617, 0.008919, 0.7362, 0.014, 0.6444, 0.0231, 0.6449, 0.018, 0.7364, 0.2688, 0.5774, 0.3431, 0.5744, 0.3436, 0.5854, 0.2699, 0.5884, 0.4006, 0.8474, 0.3957, 0.9263, 0.3852, 0.9239, 0.3898, 0.847, 0.1305, 0.942, 0.06846, 0.9313, 0.07517, 0.9103, 0.1335, 0.9166, 0.05586, 0.7394, 0.06123, 0.6551, 0.0725, 0.6519, 0.06626, 0.7378, 0.2709, 0.6095, 0.3444, 0.6067, 0.332, 0.6365, 0.272, 0.6378, 0.3444, 0.8441, 0.3422, 0.9165, 0.3315, 0.9243, 0.3342, 0.8445, 0.386, 0.933, 0.3641, 0.9319, 0.366, 0.9225, 0.3852, 0.9239, 0.3633, 0.6308, 0.3849, 0.6291, 0.3844, 0.6386, 0.3652, 0.6397, 0.06052, 0.6138, 0.06476, 0.6314, 0.05714, 0.6347, 0.05165, 0.6149, 0.06846, 0.9313, 0.06454, 0.9483, 0.05618, 0.9476, 0.06039, 0.928, 0.1277, 0.9617, 0.06454, 0.9483, 0.06846, 0.9313, 0.1305, 0.942, 0.1283, 0.6193, 0.1985, 0.6132, 0.2002, 0.6408, 0.1316, 0.6465, 0.2709, 0.9518, 0.1994, 0.9482, 0.2011, 0.921, 0.272, 0.9239, 0.122, 0.5892, 0.1949, 0.5816, 0.1969, 0.5924, 0.1254, 0.5995, 0.2688, 0.9835, 0.1959, 0.9793, 0.1979, 0.9687, 0.27, 0.9727, 0.5294, 0.5422, 0.5294, 0.6122, 0.4368, 0.6122, 0.4368, 0.5422, 0.1254, 0.5995, 0.1969, 0.5924, 0.1985, 0.6132, 0.1283, 0.6193, 0.1342, 0.7363, 0.1316, 0.6465, 0.2002, 0.6408, 0.2032, 0.7347, 0.06626, 0.7378, 0.0725, 0.6519, 0.1316, 0.6465, 0.1342, 0.7363, 0.06052, 0.6138, 0.1254, 0.5995, 0.1283, 0.6193, 0.06476, 0.6314, 0.5294, 0.4722, 0.5294, 0.5422, 0.4368, 0.5422, 0.4368, 0.4722, 0.05443, 0.6051, 0.122, 0.5892, 0.1254, 0.5995, 0.06052, 0.6138, 0.06476, 0.6314, 0.1283, 0.6193, 0.1316, 0.6465, 0.0725, 0.6519, 0.1979, 0.9687, 0.1277, 0.9617, 0.1305, 0.942, 0.1994, 0.9482, 0.1994, 0.9482, 0.1305, 0.942, 0.1335, 0.9166, 0.2011, 0.921, 0.1959, 0.9793, 0.1244, 0.9718, 0.1277, 0.9617, 0.1979, 0.9687, 0.3425, 0.9865, 0.2688, 0.9835, 0.27, 0.9727, 0.343, 0.9755, 0.3438, 0.9544, 0.2709, 0.9518, 0.272, 0.9239, 0.3315, 0.9243, 0.1985, 0.6132, 0.2709, 0.6095, 0.272, 0.6378, 0.2002, 0.6408, 0.1949, 0.5816, 0.2688, 0.5774, 0.2699, 0.5884, 0.1969, 0.5924, 0.5294, 0.6122, 0.5294, 0.6821, 0.4368, 0.6821, 0.4368, 0.6122, 0.1969, 0.5924, 0.2699, 0.5884, 0.2709, 0.6095, 0.1985, 0.6132, 0.2032, 0.7347, 0.2002, 0.6408, 0.272, 0.6378, 0.2732, 0.7334, 0.343, 0.9755, 0.27, 0.9727, 0.2709, 0.9518, 0.3438, 0.9544, 0.2011, 0.921, 0.2029, 0.8267, 0.273, 0.8276, 0.272, 0.9239, 0.2029, 0.8267, 0.2032, 0.7347, 0.2732, 0.7334, 0.273, 0.8276, 0.7145, 0.6122, 0.7145, 0.6821, 0.6219, 0.6821, 0.6219, 0.6122, 0.6219, 0.6122, 0.6219, 0.6821, 0.5294, 0.6821, 0.5294, 0.6122, 0.7145, 0.4722, 0.7145, 0.5422, 0.6219, 0.5422, 0.6219, 0.4722, 0.6219, 0.4722, 0.6219, 0.5422, 0.5294, 0.5422, 0.5294, 0.4722, 0.07517, 0.9103, 0.06665, 0.825, 0.1348, 0.8262, 0.1335, 0.9166, 0.06665, 0.825, 0.06626, 0.7378, 0.1342, 0.7363, 0.1348, 0.8262, 0.1335, 0.9166, 0.1348, 0.8262, 0.2029, 0.8267, 0.2011, 0.921, 0.1348, 0.8262, 0.1342, 0.7363, 0.2032, 0.7347, 0.2029, 0.8267, 0.7145, 0.5422, 0.7145, 0.6122, 0.6219, 0.6122, 0.6219, 0.5422, 0.6219, 0.5422, 0.6219, 0.6122, 0.5294, 0.6122, 0.5294, 0.5422, 0.3411, 0.6404, 0.3431, 0.7224, 0.3342, 0.7191, 0.332, 0.6365, 0.3431, 0.7224, 0.3444, 0.8441, 0.3342, 0.8445, 0.3342, 0.7191, 0.06321, 0.906, 0.05618, 0.822, 0.06665, 0.825, 0.07517, 0.9103, 0.05618, 0.822, 0.05586, 0.7394, 0.06626, 0.7378, 0.06665, 0.825, 0.3948, 0.636, 0.4006, 0.7192, 0.3895, 0.7196, 0.3844, 0.6386, 0.4006, 0.7192, 0.4006, 0.8474, 0.3898, 0.847, 0.3895, 0.7196, 0.01639, 0.9192, 0.009595, 0.8276, 0.01865, 0.8272, 0.02546, 0.9185, 0.009595, 0.8276, 0.008919, 0.7362, 0.018, 0.7364, 0.01865, 0.8272, 0.7145, 0.6821, 0.7145, 0.7521, 0.6385, 0.7521, 0.6219, 0.6821, 0.6219, 0.6821, 0.6385, 0.7521, 0.5176, 0.7521, 0.5294, 0.6821, 0.3844, 0.6386, 0.3895, 0.7196, 0.3677, 0.7203, 0.3652, 0.6397, 0.3895, 0.7196, 0.3898, 0.847, 0.368, 0.8465, 0.3677, 0.7203, 0.272, 0.9239, 0.273, 0.8276, 0.3342, 0.8445, 0.3315, 0.9243, 0.273, 0.8276, 0.2732, 0.7334, 0.3342, 0.7191, 0.3342, 0.8445, 0.02546, 0.9185, 0.01865, 0.8272, 0.03826, 0.8264, 0.04536, 0.917, 0.01865, 0.8272, 0.018, 0.7364, 0.03771, 0.7369, 0.03826, 0.8264, 0.3677, 0.7203, 0.368, 0.8465, 0.3444, 0.8441, 0.3431, 0.7224, 0.3652, 0.6397, 0.3677, 0.7203, 0.3431, 0.7224, 0.3411, 0.6404, 0.368, 0.8465, 0.366, 0.9225, 0.3422, 0.9165, 0.3444, 0.8441, 0.03826, 0.8264, 0.03771, 0.7369, 0.05586, 0.7394, 0.05618, 0.822, 0.04536, 0.917, 0.03826, 0.8264, 0.05618, 0.822, 0.06321, 0.906, 0.03771, 0.7369, 0.04305, 0.6461, 0.06123, 0.6551, 0.05586, 0.7394, 0.08872, 0.4319, 0.09486, 0.4724, 0.08267, 0.4826, 0.07051, 0.4364, 0.1122, 0.4813, 0.09486, 0.4724, 0.1039, 0.4643, 0.1208, 0.4675, 0.3385, 0.3215, 0.3546, 0.3279, 0.3391, 0.3482, 0.3263, 0.3367, 0.35, 0.429, 0.3438, 0.4703, 0.3329, 0.4609, 0.3361, 0.4263, 0.3959, 0.3798, 0.3995, 0.3194, 0.4219, 0.321, 0.4177, 0.3809, 0.3452, 0.3018, 0.3628, 0.3056, 0.3546, 0.3279, 0.3385, 0.3215, 0.1026, 0.4973, 0.08267, 0.4826, 0.09486, 0.4724, 0.1122, 0.4813, 0.1003, 0.4286, 0.1039, 0.4643, 0.09486, 0.4724, 0.08872, 0.4319, 0.3434, 0.4949, 0.2648, 0.5096, 0.2614, 0.4886, 0.3334, 0.4804, 0.2648, 0.5096, 0.166, 0.5096, 0.1695, 0.4886, 0.2614, 0.4886, 0.1032, 0.3028, 0.168, 0.2979, 0.1703, 0.3178, 0.1093, 0.3226, 0.168, 0.2979, 0.2615, 0.2971, 0.2594, 0.3171, 0.1703, 0.3178, 0.097, 0.1904, 0.1061, 0.2501, 0.07835, 0.2473, 0.06964, 0.1887, 0.2611, 0.2774, 0.1681, 0.2782, 0.1683, 0.2587, 0.2607, 0.2576, 0.1093, 0.3226, 0.1703, 0.3178, 0.1749, 0.3327, 0.1159, 0.3372, 0.1703, 0.3178, 0.2594, 0.3171, 0.2549, 0.3321, 0.1749, 0.3327, 0.3334, 0.4804, 0.2614, 0.4886, 0.2558, 0.4728, 0.3224, 0.4691, 0.2614, 0.4886, 0.1695, 0.4886, 0.1751, 0.4726, 0.2558, 0.4728, 0.3585, 0.03674, 0.3813, 0.04894, 0.3688, 0.06756, 0.3504, 0.05608, 0.1607, 0.0319, 0.2658, 0.0319, 0.2643, 0.05424, 0.1619, 0.05397, 0.2655, 0.1885, 0.2626, 0.2455, 0.1662, 0.2466, 0.1632, 0.1891, 0.06278, 0.06168, 0.09209, 0.05443, 0.09505, 0.06549, 0.06782, 0.07107, 0.1173, 0.3823, 0.1159, 0.3372, 0.1749, 0.3327, 0.1755, 0.3786, 0.1755, 0.3786, 0.1749, 0.3327, 0.2549, 0.3321, 0.2549, 0.3782, 0.01214, 0.3903, 0.005824, 0.335, 0.01744, 0.3272, 0.02263, 0.3864, 0.4184, 0.441, 0.403, 0.4969, 0.3959, 0.4986, 0.4103, 0.44, 0.3504, 0.05608, 0.3688, 0.06756, 0.3647, 0.07371, 0.3489, 0.06448, 0.1039, 0.2626, 0.07413, 0.2617, 0.07835, 0.2473, 0.1061, 0.2501, 0.09209, 0.05443, 0.1619, 0.05397, 0.1605, 0.06734, 0.09505, 0.06549, 0.1619, 0.05397, 0.2643, 0.05424, 0.2657, 0.06762, 0.1605, 0.06734, 0.3446, 0.2619, 0.2607, 0.2576, 0.2626, 0.2455, 0.3414, 0.2493, 0.2607, 0.2576, 0.1683, 0.2587, 0.1662, 0.2466, 0.2626, 0.2455, 0.04365, 0.3841, 0.0389, 0.3236, 0.06068, 0.3238, 0.06434, 0.382, 0.1683, 0.2587, 0.1039, 0.2626, 0.1061, 0.2501, 0.1662, 0.2466, 0.09707, 0.3877, 0.09589, 0.3451, 0.1159, 0.3372, 0.1173, 0.3823, 0.08265, 0.33, 0.1093, 0.3226, 0.1159, 0.3372, 0.09589, 0.3451, 0.1632, 0.1891, 0.1662, 0.2466, 0.1061, 0.2501, 0.097, 0.1904, 0.07432, 0.3074, 0.1032, 0.3028, 0.1093, 0.3226, 0.08265, 0.33, 0.166, 0.5096, 0.1026, 0.4973, 0.1122, 0.4813, 0.1695, 0.4886, 0.1695, 0.4886, 0.1122, 0.4813, 0.1208, 0.4675, 0.1751, 0.4726, 0.05451, 0.04081, 0.08729, 0.03326, 0.09209, 0.05443, 0.06278, 0.06168, 0.1681, 0.2782, 0.103, 0.2827, 0.1039, 0.2626, 0.1683, 0.2587, 0.3612, 0.2604, 0.3446, 0.2619, 0.3414, 0.2493, 0.3578, 0.2477, 0.2643, 0.05424, 0.3504, 0.05608, 0.3489, 0.06448, 0.2657, 0.06762, 0.2658, 0.0319, 0.3585, 0.03674, 0.3504, 0.05608, 0.2643, 0.05424, 0.3438, 0.4703, 0.3334, 0.4804, 0.3224, 0.4691, 0.3329, 0.4609, 0.3566, 0.4816, 0.3434, 0.4949, 0.3334, 0.4804, 0.3438, 0.4703, 0.2615, 0.2971, 0.3452, 0.3018, 0.3385, 0.3215, 0.2594, 0.3171, 0.2594, 0.3171, 0.3385, 0.3215, 0.3263, 0.3367, 0.2549, 0.3321, 0.3653, 0.283, 0.3455, 0.282, 0.3446, 0.2619, 0.3612, 0.2604, 0.3653, 0.19, 0.3578, 0.2477, 0.3414, 0.2493, 0.3499, 0.1883, 0.2549, 0.3782, 0.2549, 0.3321, 0.3263, 0.3367, 0.3264, 0.383, 0.2558, 0.4728, 0.255, 0.4247, 0.3242, 0.4281, 0.3224, 0.4691, 0.255, 0.4247, 0.2549, 0.3782, 0.3264, 0.383, 0.3242, 0.4281, 0.3647, 0.07371, 0.3676, 0.1317, 0.3524, 0.1256, 0.3489, 0.06448, 0.3676, 0.1317, 0.3653, 0.19, 0.3499, 0.1883, 0.3524, 0.1256, 0.1605, 0.06734, 0.1614, 0.1297, 0.09394, 0.1277, 0.09505, 0.06549, 0.1614, 0.1297, 0.1632, 0.1891, 0.097, 0.1904, 0.09394, 0.1277, 0.1039, 0.4643, 0.1003, 0.4286, 0.1198, 0.4264, 0.1208, 0.4675, 0.1003, 0.4286, 0.09707, 0.3877, 0.1173, 0.3823, 0.1198, 0.4264, 0.06717, 0.496, 0.05091, 0.4402, 0.07051, 0.4364, 0.08267, 0.4826, 0.05091, 0.4402, 0.04365, 0.3841, 0.06434, 0.382, 0.07051, 0.4364, 0.4329, 0.3271, 0.4272, 0.3842, 0.4177, 0.3809, 0.4219, 0.321, 0.4272, 0.3842, 0.4184, 0.441, 0.4103, 0.44, 0.4177, 0.3809, 0.03684, 0.4973, 0.02154, 0.4449, 0.03109, 0.4443, 0.04619, 0.5003, 0.02154, 0.4449, 0.01214, 0.3903, 0.02263, 0.3864, 0.03109, 0.4443, 0.1751, 0.4726, 0.1758, 0.4248, 0.255, 0.4247, 0.2558, 0.4728, 0.1758, 0.4248, 0.1755, 0.3786, 0.2549, 0.3782, 0.255, 0.4247, 0.1208, 0.4675, 0.1198, 0.4264, 0.1758, 0.4248, 0.1751, 0.4726, 0.1198, 0.4264, 0.1173, 0.3823, 0.1755, 0.3786, 0.1758, 0.4248, 0.2657, 0.06762, 0.2664, 0.1296, 0.1614, 0.1297, 0.1605, 0.06734, 0.2664, 0.1296, 0.2655, 0.1885, 0.1632, 0.1891, 0.1614, 0.1297, 0.09505, 0.06549, 0.09394, 0.1277, 0.06687, 0.1297, 0.06782, 0.07107, 0.09394, 0.1277, 0.097, 0.1904, 0.06964, 0.1887, 0.06687, 0.1297, 0.09589, 0.3451, 0.09707, 0.3877, 0.08417, 0.3829, 0.08265, 0.33, 0.09707, 0.3877, 0.1003, 0.4286, 0.08872, 0.4319, 0.08417, 0.3829, 0.3738, 0.4943, 0.3893, 0.4367, 0.4103, 0.44, 0.3959, 0.4986, 0.3893, 0.4367, 0.3959, 0.3798, 0.4177, 0.3809, 0.4103, 0.44, 0.3546, 0.3279, 0.3542, 0.3803, 0.3387, 0.3879, 0.3391, 0.3482, 0.3542, 0.3803, 0.35, 0.429, 0.3361, 0.4263, 0.3387, 0.3879, 0.08265, 0.33, 0.08417, 0.3829, 0.06434, 0.382, 0.06068, 0.3238, 0.08417, 0.3829, 0.08872, 0.4319, 0.07051, 0.4364, 0.06434, 0.382, 0.377, 0.3212, 0.3744, 0.379, 0.3542, 0.3803, 0.3546, 0.3279, 0.3744, 0.379, 0.3688, 0.4335, 0.35, 0.429, 0.3542, 0.3803, 0.3489, 0.06448, 0.3524, 0.1256, 0.2664, 0.1296, 0.2657, 0.06762, 0.3524, 0.1256, 0.3499, 0.1883, 0.2655, 0.1885, 0.2664, 0.1296, 0.3224, 0.4691, 0.3242, 0.4281, 0.3361, 0.4263, 0.3329, 0.4609, 0.3242, 0.4281, 0.3264, 0.383, 0.3387, 0.3879, 0.3361, 0.4263, 0.8373, 0.07527, 0.8423, 0.05515, 0.8458, 0.05508, 0.8458, 0.07595, 0.8493, 0.05514, 0.8578, 0.03278, 0.8611, 0.03416, 0.8518, 0.05532, 0.7446, 0.9345, 0.418, 0.9346, 0.4181, 0.9289, 0.7446, 0.9288, 0.815, 0.7141, 0.8238, 0.6898, 0.8272, 0.6911, 0.8174, 0.7143, 0.4906, 0.06675, 0.4906, 0.4003, 0.4847, 0.4004, 0.4847, 0.06679, 0.8143, 0.965, 0.8188, 0.9461, 0.8217, 0.9464, 0.8166, 0.9648, 0.8529, 0.2979, 0.8544, 0.07525, 0.8575, 0.07487, 0.8562, 0.2977, 0.8188, 0.9461, 0.8198, 0.7342, 0.8229, 0.7339, 0.8217, 0.9464, 0.8503, 0.3059, 0.8529, 0.2979, 0.8562, 0.2977, 0.8526, 0.3059, 0.8531, 0.315, 0.8503, 0.3059, 0.8526, 0.3059, 0.8561, 0.3146, 0.8198, 0.7342, 0.815, 0.7141, 0.8174, 0.7143, 0.8229, 0.7339, 0.8212, 0.9867, 0.8143, 0.965, 0.8166, 0.9648, 0.8242, 0.9857, 0.8544, 0.07525, 0.8493, 0.05514, 0.8518, 0.05532, 0.8575, 0.07487, 0.8398, 0.05533, 0.8305, 0.03418, 0.8338, 0.0328, 0.8423, 0.05515, 0.7446, 0.9565, 0.4181, 0.9566, 0.418, 0.9509, 0.7446, 0.9508, 0.8054, 0.7143, 0.7958, 0.691, 0.7993, 0.6897, 0.8079, 0.7141, 0.5126, 0.06671, 0.5126, 0.4003, 0.5067, 0.4003, 0.5067, 0.06675, 0.8049, 0.9648, 0.7999, 0.9464, 0.8028, 0.946, 0.8072, 0.9649, 0.8359, 0.2977, 0.8342, 0.07489, 0.8373, 0.07527, 0.8392, 0.2979, 0.7999, 0.9464, 0.7998, 0.7338, 0.8029, 0.7341, 0.8028, 0.946, 0.8395, 0.3059, 0.8359, 0.2977, 0.8392, 0.2979, 0.8418, 0.3059, 0.8361, 0.3146, 0.8395, 0.3059, 0.8418, 0.3059, 0.839, 0.315, 0.7998, 0.7338, 0.8054, 0.7143, 0.8079, 0.7141, 0.8029, 0.7341, 0.7972, 0.9856, 0.8049, 0.9648, 0.8072, 0.9649, 0.8001, 0.9867, 0.8342, 0.07489, 0.8398, 0.05533, 0.8423, 0.05515, 0.8373, 0.07527, 0.8342, 0.07489, 0.8359, 0.2977, 0.8098, 0.3024, 0.8108, 0.0627, 0.8029, 0.7341, 0.8079, 0.7141, 0.8114, 0.7141, 0.8114, 0.7349, 0.7726, 0.9612, 0.7739, 0.7195, 0.7998, 0.7338, 0.7999, 0.9464, 0.8001, 0.9867, 0.8072, 0.9649, 0.8108, 0.965, 0.8107, 0.9891, 0.8028, 0.946, 0.8029, 0.7341, 0.8114, 0.7349, 0.8108, 0.9454, 0.8398, 0.05533, 0.8342, 0.07489, 0.8108, 0.0627, 0.8305, 0.03418, 0.839, 0.315, 0.8418, 0.3059, 0.846, 0.306, 0.8461, 0.3152, 0.7972, 0.9856, 0.7726, 0.9612, 0.7999, 0.9464, 0.8049, 0.9648, 0.7739, 0.7195, 0.7958, 0.691, 0.8054, 0.7143, 0.7998, 0.7338, 0.8458, 0.07595, 0.8458, 0.05508, 0.8493, 0.05514, 0.8544, 0.07525, 0.5126, 0.06671, 0.5363, 0.06671, 0.5363, 0.4003, 0.5126, 0.4003, 0.8359, 0.2977, 0.8395, 0.3059, 0.8361, 0.3146, 0.8098, 0.3024, 0.8098, 0.3024, 0.8027, 0.3089, 0.7954, 0.2984, 0.7971, 0.2973, 0.5363, 0.4003, 0.5363, 0.06671, 0.5465, 0.07288, 0.5465, 0.3955, 0.8108, 0.0627, 0.8098, 0.3024, 0.7971, 0.2973, 0.7991, 0.06832, 0.7739, 0.7195, 0.7726, 0.9612, 0.7617, 0.9554, 0.7629, 0.7252, 0.8562, 0.2977, 0.8823, 0.3024, 0.8561, 0.3146, 0.8526, 0.3059, 0.4847, 0.06679, 0.4847, 0.4004, 0.461, 0.4004, 0.461, 0.06679, 0.8823, 0.3024, 0.8894, 0.3088, 0.8623, 0.3335, 0.8561, 0.3146, 0.849, 0.7198, 0.8229, 0.7339, 0.8174, 0.7143, 0.8272, 0.6911, 0.8242, 0.9857, 0.8166, 0.9648, 0.8217, 0.9464, 0.849, 0.9614, 0.8114, 0.7349, 0.8114, 0.7141, 0.815, 0.7141, 0.8198, 0.7342, 0.8599, 0.7255, 0.8599, 0.9556, 0.849, 0.9614, 0.849, 0.7198, 0.8518, 0.05532, 0.8611, 0.03416, 0.8808, 0.06263, 0.8575, 0.07487, 0.8925, 0.06823, 0.895, 0.2972, 0.8823, 0.3024, 0.8808, 0.06263, 0.8575, 0.07487, 0.8808, 0.06263, 0.8823, 0.3024, 0.8562, 0.2977, 0.8107, 0.9891, 0.8108, 0.965, 0.8143, 0.965, 0.8212, 0.9867, 0.849, 0.9614, 0.8217, 0.9464, 0.8229, 0.7339, 0.849, 0.7198, 0.4508, 0.3956, 0.4508, 0.07296, 0.461, 0.06679, 0.461, 0.4004, 0.8461, 0.3152, 0.846, 0.306, 0.8503, 0.3059, 0.8531, 0.315, 0.895, 0.2972, 0.8966, 0.2983, 0.8894, 0.3088, 0.8823, 0.3024, 0.846, 0.298, 0.8458, 0.07595, 0.8544, 0.07525, 0.8529, 0.2979, 0.8458, 0.05508, 0.8458, 0.0297, 0.8578, 0.03278, 0.8493, 0.05514, 0.7446, 0.9426, 0.418, 0.9427, 0.418, 0.9346, 0.7446, 0.9345, 0.846, 0.306, 0.846, 0.298, 0.8529, 0.2979, 0.8503, 0.3059, 0.8108, 0.965, 0.8108, 0.9454, 0.8188, 0.9461, 0.8143, 0.965, 0.4986, 0.06675, 0.4986, 0.4003, 0.4906, 0.4003, 0.4906, 0.06675, 0.8114, 0.7141, 0.8115, 0.6868, 0.8238, 0.6898, 0.815, 0.7141, 0.8423, 0.05515, 0.8338, 0.0328, 0.8458, 0.0297, 0.8458, 0.05508, 0.8392, 0.2979, 0.8373, 0.07527, 0.8458, 0.07595, 0.846, 0.298, 0.8418, 0.3059, 0.8392, 0.2979, 0.846, 0.298, 0.846, 0.306, 0.7446, 0.9508, 0.418, 0.9509, 0.418, 0.9427, 0.7446, 0.9426, 0.8108, 0.9454, 0.8114, 0.7349, 0.8198, 0.7342, 0.8188, 0.9461, 0.8098, 0.3024, 0.8361, 0.3146, 0.8299, 0.3335, 0.8027, 0.3089, 0.8072, 0.9649, 0.8028, 0.946, 0.8108, 0.9454, 0.8108, 0.965, 0.5067, 0.06675, 0.5067, 0.4003, 0.4986, 0.4003, 0.4986, 0.06675, 0.8079, 0.7141, 0.7993, 0.6897, 0.8115, 0.6868, 0.8114, 0.7141, 0.3688, 0.4335, 0.3744, 0.379, 0.3959, 0.3798, 0.3893, 0.4367, 0.3566, 0.4816, 0.3688, 0.4335, 0.3893, 0.4367, 0.3738, 0.4943, 0.03109, 0.4443, 0.02263, 0.3864, 0.04365, 0.3841, 0.05091, 0.4402, 0.04619, 0.5003, 0.03109, 0.4443, 0.05091, 0.4402, 0.06717, 0.496, 0.3628, 0.3056, 0.3452, 0.3018, 0.3455, 0.282, 0.3653, 0.283, 0.2648, 0.5096, 0.3434, 0.4949, 0.3528, 0.5132, 0.2659, 0.5302, 0.168, 0.2979, 0.1032, 0.3028, 0.103, 0.2827, 0.1681, 0.2782, 0.08267, 0.4826, 0.1026, 0.4973, 0.09519, 0.5165, 0.06717, 0.496, 0.02263, 0.3864, 0.01744, 0.3272, 0.0389, 0.3236, 0.04365, 0.3841, 0.166, 0.5096, 0.2648, 0.5096, 0.2659, 0.5302, 0.1649, 0.5306, 0.3434, 0.4949, 0.3566, 0.4816, 0.3738, 0.4943, 0.3528, 0.5132, 0.2615, 0.2971, 0.168, 0.2979, 0.1681, 0.2782, 0.2611, 0.2774, 0.3744, 0.379, 0.377, 0.3212, 0.3995, 0.3194, 0.3959, 0.3798, 0.3452, 0.3018, 0.2615, 0.2971, 0.2611, 0.2774, 0.3455, 0.282, 0.1026, 0.4973, 0.166, 0.5096, 0.1649, 0.5306, 0.09519, 0.5165, 0.1032, 0.3028, 0.07432, 0.3074, 0.07127, 0.2847, 0.103, 0.2827, 0.4171, 0.8227, 0.4172, 0.798, 0.7437, 0.7989, 0.7437, 0.8227, 0.9068, 0.3729, 0.9106, 0.3716, 0.9163, 0.3913, 0.9133, 0.3917, 0.9106, 0.3716, 0.9229, 0.3689, 0.9233, 0.3909, 0.9163, 0.3913, 0.4172, 0.798, 0.4172, 0.7877, 0.739, 0.7886, 0.7437, 0.7989, 0.9353, 0.3712, 0.9392, 0.3723, 0.9333, 0.3914, 0.9304, 0.391, 0.4172, 0.8854, 0.4172, 0.8751, 0.7437, 0.874, 0.739, 0.8843, 0.9229, 0.3689, 0.9353, 0.3712, 0.9304, 0.391, 0.9233, 0.3909, 0.4172, 0.8751, 0.4171, 0.8504, 0.7436, 0.8503, 0.7437, 0.874, 0.4181, 0.9289, 0.4182, 0.9042, 0.7447, 0.9051, 0.7446, 0.9288, 0.8623, 0.3335, 0.8584, 0.3347, 0.8531, 0.315, 0.8561, 0.3146, 0.8584, 0.3347, 0.8461, 0.3372, 0.8461, 0.3152, 0.8531, 0.315, 0.4182, 0.9042, 0.4182, 0.8938, 0.7399, 0.8948, 0.7447, 0.9051, 0.8337, 0.3347, 0.8299, 0.3335, 0.8361, 0.3146, 0.839, 0.315, 0.4182, 0.9916, 0.4182, 0.9813, 0.7447, 0.9802, 0.74, 0.9905, 0.8461, 0.3372, 0.8337, 0.3347, 0.839, 0.315, 0.8461, 0.3152, 0.4182, 0.9813, 0.4181, 0.9566, 0.7446, 0.9565, 0.7447, 0.9802])
me_chair.materials.append(mat_material)
me_chair.use_remesh_preserve_volume = False
me_chair.use_remesh_preserve_attributes = False
me_chair.use_mirror_vertex_groups = False
me_chair.update()

# ---- objects
ob_chair = bpy.data.objects.new('Chair', me_chair)
ob_light = bpy.data.objects.new('Light', light_light)
ob_camera = bpy.data.objects.new('Camera', cam_camera)

# ---- transforms, parenting, visibility, modifiers, constraints
ob_chair.location = (0.0, 0.0, 0.0)
ob_chair.lock_rotations_4d = False
ob_chair.empty_display_type = 'ARROWS'
ob_chair.lineart.crease_threshold = 0.0
ob_light.location = (4.076, 1.005, 5.904)
ob_light.rotation_euler = (0.6503, 0.05522, 1.866)
ob_light.lock_rotations_4d = False
ob_light.empty_display_type = 'ARROWS'
ob_light.color = (0.0, 0.0, 0.0, 0.0)
ob_light.lineart.crease_threshold = 0.0
ob_camera.location = (7.359, -6.926, 4.958)
ob_camera.rotation_euler = (1.109, 0.0, 0.8149)
ob_camera.lock_rotations_4d = False
ob_camera.empty_display_type = 'ARROWS'
ob_camera.color = (0.0, 0.0, 0.0, 0.0)
ob_camera.display_type = 'WIRE'
ob_camera.lineart.crease_threshold = 0.0

# ---- collection membership
col_collection.objects.link(ob_chair)
col_collection.objects.link(ob_light)
col_collection.objects.link(ob_camera)

# ---- scene / render settings (as saved in the file)
scene.camera = ob_camera
scene.frame_start = 1; scene.frame_end = 250; scene.frame_set(2)
scene.render.engine = 'BLENDER_EEVEE_NEXT'
scene.cycles.use_denoising = False
scene.cycles.samples = 128
scene.cycles.sampling_pattern = 'TABULATED_SOBOL'
scene.cycles.use_adaptive_sampling = False
scene.cycles.use_light_tree = False
scene.view_settings.view_transform = 'Filmic'
bpy.context.view_layer.update()
